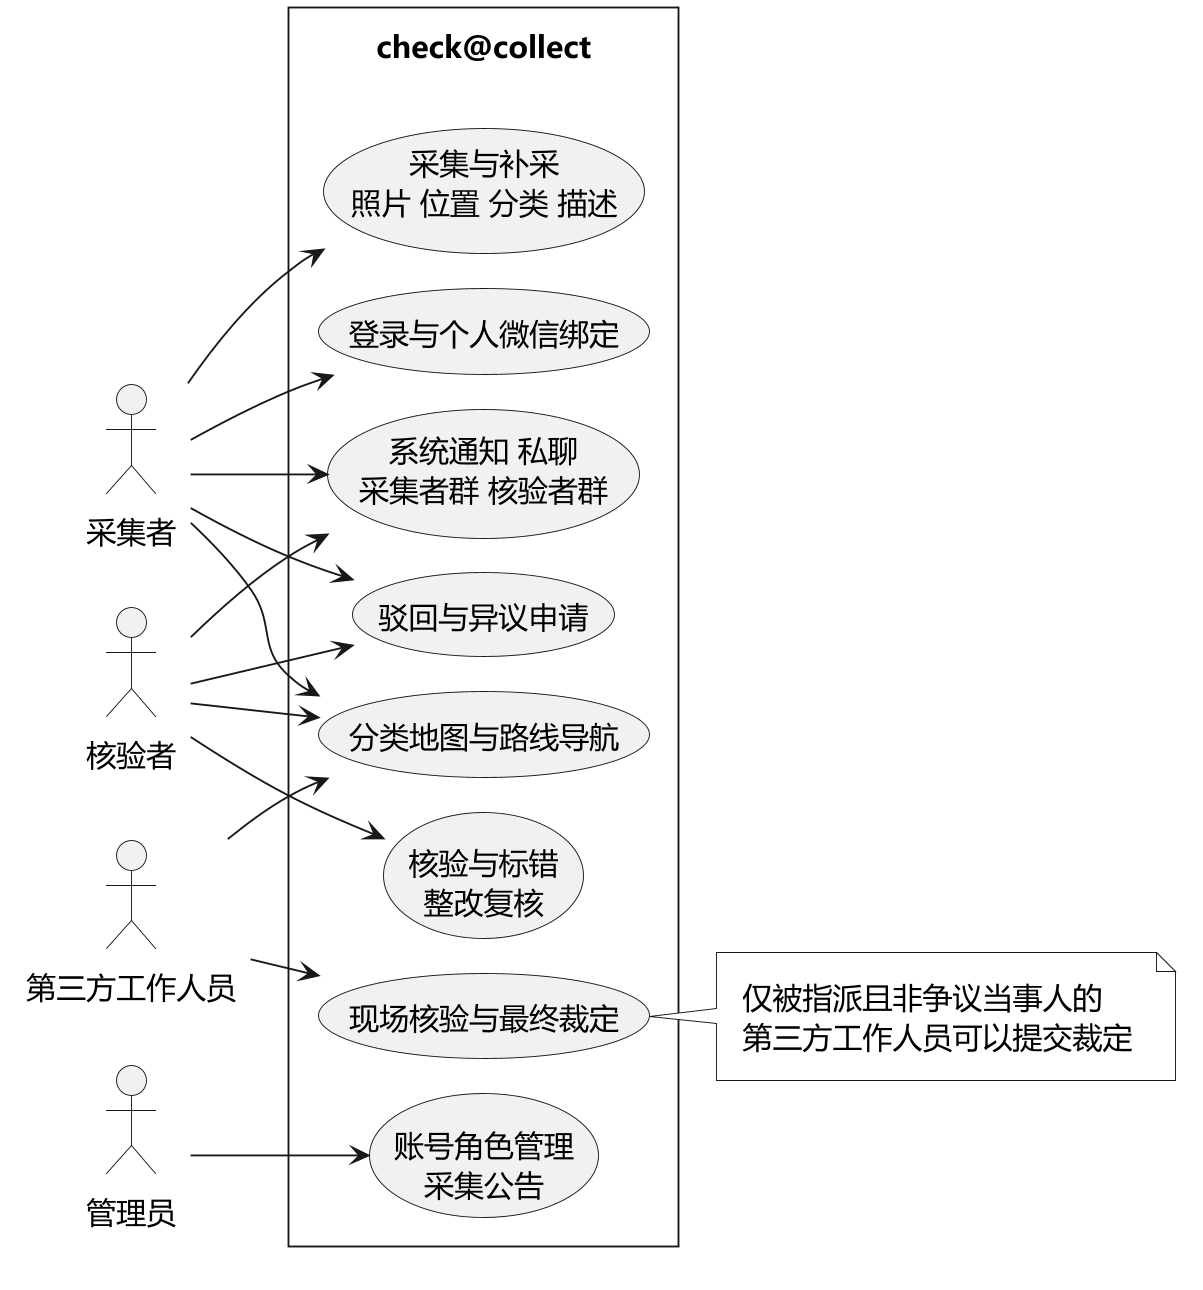

The diagram above was rendered by PlantUML. Its source (embedded in the PNG):
@startuml
skinparamlocked dpi 180
!include common.puml
left to right direction
actor 采集者 as Collector
actor 核验者 as Reviewer
actor 第三方工作人员 as Worker
actor 管理员 as Admin
rectangle "check@collect" {
  usecase "采集与补采\n照片 位置 分类 描述" as Capture
  usecase "核验与标错\n整改复核" as Review
  usecase "驳回与异议申请" as Dispute
  usecase "现场核验与最终裁定" as Decide
  usecase "分类地图与路线导航" as Map
  usecase "系统通知 私聊\n采集者群 核验者群" as Chat
  usecase "账号角色管理\n采集公告" as Manage
  usecase "登录与个人微信绑定" as Login
}
Collector --> Capture
Collector --> Dispute
Collector --> Map
Collector --> Chat
Collector --> Login
Reviewer --> Review
Reviewer --> Dispute
Reviewer --> Map
Reviewer --> Chat
Worker --> Decide
Worker --> Map
Admin --> Manage
note right of Decide
  仅被指派且非争议当事人的
  第三方工作人员可以提交裁定
end note
@enduml